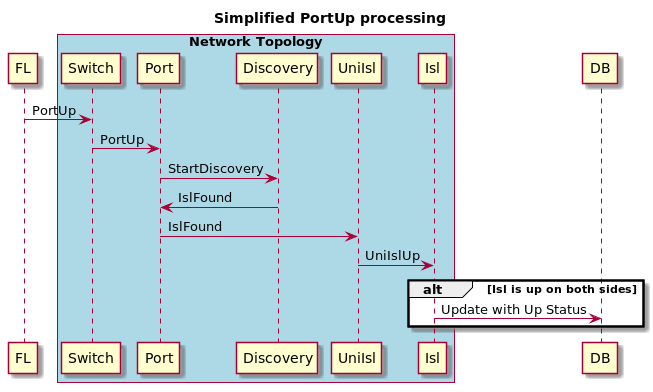

The diagram above was rendered by PlantUML. Its source (embedded in the PNG):
@startuml

title Simplified PortUp processing

participant FL
box "Network Topology" #LightBlue
	participant Switch
	participant Port
	participant Discovery
	participant UniIsl
	participant Isl
end box

FL -> Switch: PortUp
Switch -> Port: PortUp
Port -> Discovery: StartDiscovery
Discovery -> Port: IslFound
Port -> UniIsl: IslFound
UniIsl -> Isl: UniIslUp

alt Isl is up on both sides
	Isl -> DB: Update with Up Status
end

@enduml